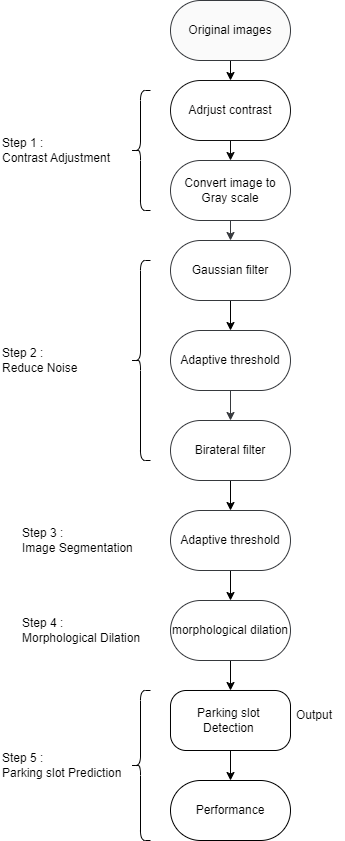

The diagram above was exported from draw.io. Its source (the exported page's mxGraphModel, read from the mxfile embedded in the PNG):
<mxGraphModel dx="1005" dy="704" grid="1" gridSize="10" guides="1" tooltips="1" connect="1" arrows="1" fold="1" page="1" pageScale="1" pageWidth="1100" pageHeight="850" background="#ffffff" math="0" shadow="0">
  <root>
    <mxCell id="0" />
    <mxCell id="1" parent="0" />
    <mxCell id="9" value="" style="edgeStyle=none;html=1;strokeColor=#000000;align=center;" parent="1" source="2" target="5" edge="1">
      <mxGeometry relative="1" as="geometry" />
    </mxCell>
    <mxCell id="2" value="Original images" style="rounded=1;arcSize=50;labelBackgroundColor=none;labelBorderColor=none;whiteSpace=wrap;html=1;fillColor=#fafafa;strokeColor=#36393d;fontColor=#000000;align=center;" parent="1" vertex="1">
      <mxGeometry x="530" y="5" width="120" height="60" as="geometry" />
    </mxCell>
    <mxCell id="11" value="" style="edgeStyle=none;html=1;strokeColor=#080808;align=center;" parent="1" source="5" target="10" edge="1">
      <mxGeometry relative="1" as="geometry" />
    </mxCell>
    <mxCell id="5" value="Adrjust contrast" style="rounded=1;whiteSpace=wrap;html=1;arcSize=50;fillColor=#FFFFFF;strokeColor=#121212;fontColor=#030202;align=center;" parent="1" vertex="1">
      <mxGeometry x="530" y="85" width="120" height="60" as="geometry" />
    </mxCell>
    <mxCell id="13" value="" style="edgeStyle=none;html=1;strokeColor=#36393d;fillColor=#eeeeee;fontColor=#050505;align=center;" parent="1" source="10" target="12" edge="1">
      <mxGeometry relative="1" as="geometry" />
    </mxCell>
    <mxCell id="10" value="Convert image to Gray scale" style="whiteSpace=wrap;html=1;rounded=1;arcSize=50;strokeColor=#36393d;fillColor=#FFFFFF;fontColor=#000000;align=center;" parent="1" vertex="1">
      <mxGeometry x="530" y="165" width="120" height="60" as="geometry" />
    </mxCell>
    <mxCell id="15" value="" style="edgeStyle=none;html=1;strokeColor=#000000;align=center;" parent="1" source="12" target="14" edge="1">
      <mxGeometry relative="1" as="geometry" />
    </mxCell>
    <mxCell id="12" value="Gaussian filter" style="whiteSpace=wrap;html=1;rounded=1;arcSize=50;strokeColor=#36393d;fillColor=#FFFFFF;fontColor=#000000;align=center;" parent="1" vertex="1">
      <mxGeometry x="530" y="245" width="120" height="60" as="geometry" />
    </mxCell>
    <mxCell id="17" value="" style="edgeStyle=none;html=1;strokeColor=#36393d;fillColor=#eeeeee;fontColor=#050505;align=center;" parent="1" source="14" target="16" edge="1">
      <mxGeometry relative="1" as="geometry" />
    </mxCell>
    <mxCell id="14" value="Adaptive threshold" style="whiteSpace=wrap;html=1;rounded=1;arcSize=50;strokeColor=#36393d;fillColor=#FFFFFF;fontColor=#000000;align=center;" parent="1" vertex="1">
      <mxGeometry x="530" y="335" width="120" height="60" as="geometry" />
    </mxCell>
    <mxCell id="55" value="" style="edgeStyle=none;html=1;strokeColor=#000000;fontColor=#000000;align=center;" edge="1" parent="1" source="16" target="54">
      <mxGeometry relative="1" as="geometry" />
    </mxCell>
    <mxCell id="16" value="Birateral filter" style="whiteSpace=wrap;html=1;rounded=1;arcSize=50;strokeColor=#36393d;fillColor=#FFFFFF;fontColor=#000000;align=center;" parent="1" vertex="1">
      <mxGeometry x="530" y="425" width="120" height="60" as="geometry" />
    </mxCell>
    <mxCell id="22" value="" style="edgeStyle=none;html=1;strokeColor=#000000;align=center;" parent="1" source="18" target="21" edge="1">
      <mxGeometry relative="1" as="geometry" />
    </mxCell>
    <mxCell id="18" value="Parking slot&amp;nbsp; Detection&amp;nbsp;" style="whiteSpace=wrap;html=1;rounded=1;arcSize=26;fillColor=#FFFFFF;fontColor=#000000;strokeColor=#000000;align=center;" parent="1" vertex="1">
      <mxGeometry x="530" y="695" width="120" height="60" as="geometry" />
    </mxCell>
    <mxCell id="20" value="Output" style="text;html=1;strokeColor=none;fillColor=none;align=center;verticalAlign=middle;whiteSpace=wrap;rounded=0;fontColor=#000000;fontStyle=0" parent="1" vertex="1">
      <mxGeometry x="644" y="705" width="60" height="30" as="geometry" />
    </mxCell>
    <mxCell id="21" value="Performance" style="whiteSpace=wrap;html=1;rounded=1;arcSize=50;align=center;" parent="1" vertex="1">
      <mxGeometry x="530" y="785" width="120" height="60" as="geometry" />
    </mxCell>
    <mxCell id="36" value="" style="edgeStyle=none;html=1;strokeColor=#000000;fontColor=#000000;align=center;" parent="1" source="34" target="18" edge="1">
      <mxGeometry relative="1" as="geometry" />
    </mxCell>
    <mxCell id="34" value="morphological dilation" style="whiteSpace=wrap;html=1;rounded=1;arcSize=50;strokeColor=#36393d;fillColor=#FFFFFF;fontColor=#000000;align=center;" parent="1" vertex="1">
      <mxGeometry x="530" y="605" width="120" height="60" as="geometry" />
    </mxCell>
    <mxCell id="50" value="" style="shape=curlyBracket;whiteSpace=wrap;html=1;rounded=1;labelPosition=left;verticalLabelPosition=middle;align=center;verticalAlign=middle;strokeColor=#000000;" vertex="1" parent="1">
      <mxGeometry x="490" y="95" width="20" height="120" as="geometry" />
    </mxCell>
    <mxCell id="51" value="Step 1 :&lt;br&gt;Contrast Adjustment" style="text;html=1;strokeColor=none;fillColor=none;align=left;verticalAlign=middle;whiteSpace=wrap;rounded=0;fontColor=#000000;" vertex="1" parent="1">
      <mxGeometry x="360" y="140" width="130" height="30" as="geometry" />
    </mxCell>
    <mxCell id="52" value="" style="shape=curlyBracket;whiteSpace=wrap;html=1;rounded=1;labelPosition=left;verticalLabelPosition=middle;align=center;verticalAlign=middle;strokeColor=#000000;" vertex="1" parent="1">
      <mxGeometry x="490" y="265" width="20" height="200" as="geometry" />
    </mxCell>
    <mxCell id="53" value="Step 2 :&lt;br&gt;Reduce Noise&amp;nbsp;" style="text;html=1;strokeColor=none;fillColor=none;align=left;verticalAlign=middle;whiteSpace=wrap;rounded=0;fontColor=#000000;" vertex="1" parent="1">
      <mxGeometry x="360" y="350" width="130" height="30" as="geometry" />
    </mxCell>
    <mxCell id="56" value="" style="edgeStyle=none;html=1;strokeColor=#000000;fontColor=#000000;align=center;" edge="1" parent="1" source="54" target="34">
      <mxGeometry relative="1" as="geometry" />
    </mxCell>
    <mxCell id="54" value="Adaptive threshold" style="whiteSpace=wrap;html=1;rounded=1;arcSize=50;strokeColor=#36393d;fillColor=#FFFFFF;fontColor=#000000;align=center;" vertex="1" parent="1">
      <mxGeometry x="530" y="515" width="120" height="60" as="geometry" />
    </mxCell>
    <mxCell id="57" value="Step 3 :&lt;br&gt;Image Segmentation" style="text;html=1;strokeColor=none;fillColor=none;align=left;verticalAlign=middle;whiteSpace=wrap;rounded=0;fontColor=#000000;" vertex="1" parent="1">
      <mxGeometry x="380" y="530" width="130" height="30" as="geometry" />
    </mxCell>
    <mxCell id="58" value="Step 4 :&lt;br&gt;Morphological Dilation" style="text;html=1;strokeColor=none;fillColor=none;align=left;verticalAlign=middle;whiteSpace=wrap;rounded=0;fontColor=#000000;" vertex="1" parent="1">
      <mxGeometry x="380" y="620" width="130" height="30" as="geometry" />
    </mxCell>
    <mxCell id="59" value="" style="shape=curlyBracket;whiteSpace=wrap;html=1;rounded=1;labelPosition=left;verticalLabelPosition=middle;align=center;verticalAlign=middle;strokeColor=#000000;" vertex="1" parent="1">
      <mxGeometry x="490" y="695" width="20" height="150" as="geometry" />
    </mxCell>
    <mxCell id="60" value="Step 5 :&lt;br&gt;Parking slot Prediction" style="text;html=1;strokeColor=none;fillColor=none;align=left;verticalAlign=middle;whiteSpace=wrap;rounded=0;fontColor=#000000;" vertex="1" parent="1">
      <mxGeometry x="360" y="755" width="130" height="30" as="geometry" />
    </mxCell>
  </root>
</mxGraphModel>